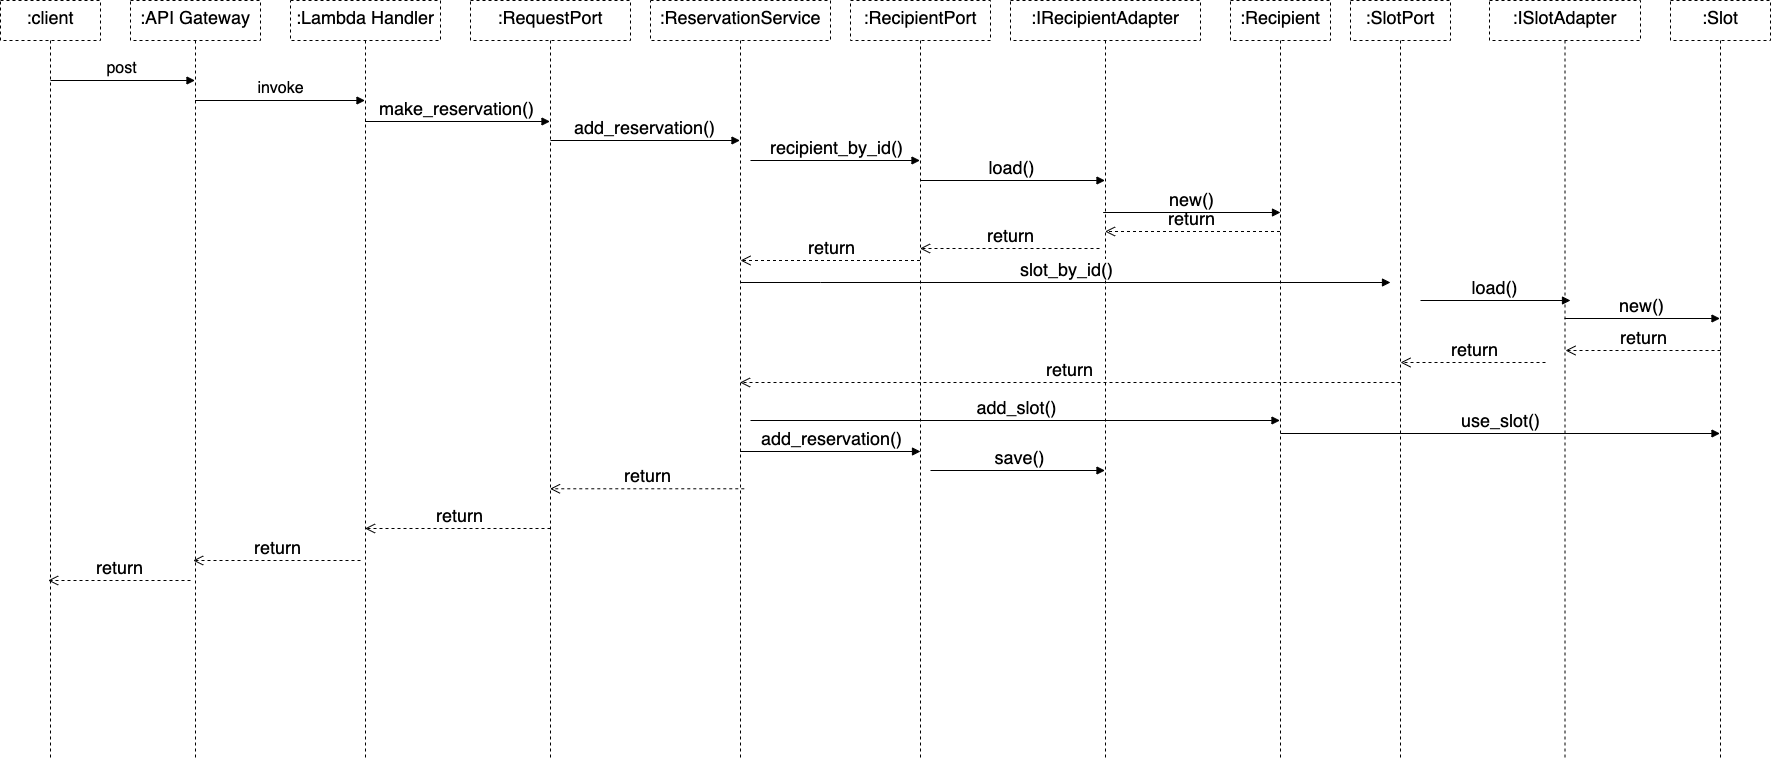

The diagram above was exported from draw.io. Its source (the exported page's mxGraphModel, read from the mxfile embedded in the PNG):
<mxGraphModel dx="3194" dy="3086" grid="1" gridSize="10" guides="1" tooltips="1" connect="1" arrows="1" fold="1" page="1" pageScale="1" pageWidth="850" pageHeight="1100" math="0" shadow="0">
  <root>
    <mxCell id="RGJvEP_CHnSlPfnop-GS-0" />
    <mxCell id="RGJvEP_CHnSlPfnop-GS-1" parent="RGJvEP_CHnSlPfnop-GS-0" />
    <mxCell id="RbpmIY_r8eX5BZ2TAuKH-0" value=":client" style="shape=umlLifeline;perimeter=lifelinePerimeter;whiteSpace=wrap;html=1;container=1;collapsible=0;recursiveResize=0;outlineConnect=0;dashed=1;fontSize=18;fillColor=none;verticalAlign=top;" vertex="1" parent="RGJvEP_CHnSlPfnop-GS-1">
      <mxGeometry x="80" y="-960" width="100" height="760" as="geometry" />
    </mxCell>
    <mxCell id="RbpmIY_r8eX5BZ2TAuKH-1" value="post" style="html=1;verticalAlign=bottom;endArrow=block;rounded=0;fontSize=16;" edge="1" parent="RbpmIY_r8eX5BZ2TAuKH-0" target="RbpmIY_r8eX5BZ2TAuKH-2">
      <mxGeometry width="80" relative="1" as="geometry">
        <mxPoint x="50" y="80" as="sourcePoint" />
        <mxPoint x="130" y="80" as="targetPoint" />
      </mxGeometry>
    </mxCell>
    <mxCell id="RbpmIY_r8eX5BZ2TAuKH-2" value=":API Gateway" style="shape=umlLifeline;perimeter=lifelinePerimeter;whiteSpace=wrap;html=1;container=1;collapsible=0;recursiveResize=0;outlineConnect=0;dashed=1;fontSize=18;fillColor=none;verticalAlign=top;" vertex="1" parent="RGJvEP_CHnSlPfnop-GS-1">
      <mxGeometry x="210" y="-960" width="130" height="760" as="geometry" />
    </mxCell>
    <mxCell id="RbpmIY_r8eX5BZ2TAuKH-3" value=":Lambda Handler" style="shape=umlLifeline;perimeter=lifelinePerimeter;whiteSpace=wrap;html=1;container=1;collapsible=0;recursiveResize=0;outlineConnect=0;dashed=1;fontSize=18;fillColor=none;verticalAlign=top;" vertex="1" parent="RGJvEP_CHnSlPfnop-GS-1">
      <mxGeometry x="370" y="-960" width="150" height="760" as="geometry" />
    </mxCell>
    <mxCell id="RbpmIY_r8eX5BZ2TAuKH-4" value="invoke" style="html=1;verticalAlign=bottom;endArrow=block;rounded=0;fontSize=16;" edge="1" parent="RGJvEP_CHnSlPfnop-GS-1" target="RbpmIY_r8eX5BZ2TAuKH-3">
      <mxGeometry width="80" relative="1" as="geometry">
        <mxPoint x="274.5" y="-860" as="sourcePoint" />
        <mxPoint x="484.5" y="-860" as="targetPoint" />
      </mxGeometry>
    </mxCell>
    <mxCell id="RbpmIY_r8eX5BZ2TAuKH-5" value=":RequestPort" style="shape=umlLifeline;perimeter=lifelinePerimeter;whiteSpace=wrap;html=1;container=1;collapsible=0;recursiveResize=0;outlineConnect=0;dashed=1;fontSize=18;fillColor=none;verticalAlign=top;" vertex="1" parent="RGJvEP_CHnSlPfnop-GS-1">
      <mxGeometry x="550" y="-960" width="160" height="760" as="geometry" />
    </mxCell>
    <mxCell id="RbpmIY_r8eX5BZ2TAuKH-6" value="add_reservation()" style="html=1;verticalAlign=bottom;endArrow=block;rounded=0;fontSize=18;" edge="1" parent="RbpmIY_r8eX5BZ2TAuKH-5" target="RbpmIY_r8eX5BZ2TAuKH-9">
      <mxGeometry width="80" relative="1" as="geometry">
        <mxPoint x="80" y="140" as="sourcePoint" />
        <mxPoint x="160" y="140" as="targetPoint" />
      </mxGeometry>
    </mxCell>
    <mxCell id="RbpmIY_r8eX5BZ2TAuKH-7" value="return" style="html=1;verticalAlign=bottom;endArrow=open;dashed=1;endSize=8;rounded=0;fontSize=18;" edge="1" parent="RbpmIY_r8eX5BZ2TAuKH-5">
      <mxGeometry relative="1" as="geometry">
        <mxPoint x="80" y="528" as="sourcePoint" />
        <mxPoint x="-105.5" y="528" as="targetPoint" />
      </mxGeometry>
    </mxCell>
    <mxCell id="RbpmIY_r8eX5BZ2TAuKH-8" value="make_reservation()" style="html=1;verticalAlign=bottom;endArrow=block;rounded=0;fontSize=18;" edge="1" parent="RGJvEP_CHnSlPfnop-GS-1">
      <mxGeometry width="80" relative="1" as="geometry">
        <mxPoint x="444.5" y="-839" as="sourcePoint" />
        <mxPoint x="629.5" y="-839" as="targetPoint" />
      </mxGeometry>
    </mxCell>
    <mxCell id="RbpmIY_r8eX5BZ2TAuKH-9" value=":ReservationService" style="shape=umlLifeline;perimeter=lifelinePerimeter;whiteSpace=wrap;html=1;container=1;collapsible=0;recursiveResize=0;outlineConnect=0;dashed=1;fontSize=18;fillColor=none;verticalAlign=top;" vertex="1" parent="RGJvEP_CHnSlPfnop-GS-1">
      <mxGeometry x="730" y="-960" width="180" height="760" as="geometry" />
    </mxCell>
    <mxCell id="RbpmIY_r8eX5BZ2TAuKH-10" value="recipient_by_id()" style="html=1;verticalAlign=bottom;endArrow=block;rounded=0;fontSize=18;" edge="1" parent="RbpmIY_r8eX5BZ2TAuKH-9" target="RbpmIY_r8eX5BZ2TAuKH-14">
      <mxGeometry width="80" relative="1" as="geometry">
        <mxPoint x="100" y="160" as="sourcePoint" />
        <mxPoint x="150" y="160" as="targetPoint" />
      </mxGeometry>
    </mxCell>
    <mxCell id="RbpmIY_r8eX5BZ2TAuKH-12" value="add_slot()" style="html=1;verticalAlign=bottom;endArrow=block;rounded=0;fontSize=18;" edge="1" parent="RbpmIY_r8eX5BZ2TAuKH-9" target="RbpmIY_r8eX5BZ2TAuKH-18">
      <mxGeometry width="80" relative="1" as="geometry">
        <mxPoint x="100" y="420" as="sourcePoint" />
        <mxPoint x="150" y="420" as="targetPoint" />
      </mxGeometry>
    </mxCell>
    <mxCell id="RbpmIY_r8eX5BZ2TAuKH-14" value=":RecipientPort" style="shape=umlLifeline;perimeter=lifelinePerimeter;whiteSpace=wrap;html=1;container=1;collapsible=0;recursiveResize=0;outlineConnect=0;dashed=1;fontSize=18;fillColor=none;verticalAlign=top;" vertex="1" parent="RGJvEP_CHnSlPfnop-GS-1">
      <mxGeometry x="930" y="-960" width="140" height="760" as="geometry" />
    </mxCell>
    <mxCell id="RbpmIY_r8eX5BZ2TAuKH-15" value="load()" style="html=1;verticalAlign=bottom;endArrow=block;rounded=0;fontSize=18;" edge="1" parent="RbpmIY_r8eX5BZ2TAuKH-14" target="RbpmIY_r8eX5BZ2TAuKH-16">
      <mxGeometry width="80" relative="1" as="geometry">
        <mxPoint x="70" y="180" as="sourcePoint" />
        <mxPoint x="150" y="180" as="targetPoint" />
      </mxGeometry>
    </mxCell>
    <mxCell id="xKi6kWapMA9Bnkzkj6TW-0" value="save()" style="html=1;verticalAlign=bottom;endArrow=block;rounded=0;fontSize=18;" edge="1" parent="RbpmIY_r8eX5BZ2TAuKH-14" target="RbpmIY_r8eX5BZ2TAuKH-16">
      <mxGeometry width="80" relative="1" as="geometry">
        <mxPoint x="80" y="470" as="sourcePoint" />
        <mxPoint x="160" y="470" as="targetPoint" />
      </mxGeometry>
    </mxCell>
    <mxCell id="RbpmIY_r8eX5BZ2TAuKH-16" value=":IRecipientAdapter" style="shape=umlLifeline;perimeter=lifelinePerimeter;whiteSpace=wrap;html=1;container=1;collapsible=0;recursiveResize=0;outlineConnect=0;dashed=1;fontSize=18;fillColor=none;verticalAlign=top;" vertex="1" parent="RGJvEP_CHnSlPfnop-GS-1">
      <mxGeometry x="1090" y="-960" width="190" height="760" as="geometry" />
    </mxCell>
    <mxCell id="RbpmIY_r8eX5BZ2TAuKH-17" value="return" style="html=1;verticalAlign=bottom;endArrow=open;dashed=1;endSize=8;rounded=0;fontSize=18;" edge="1" parent="RbpmIY_r8eX5BZ2TAuKH-16">
      <mxGeometry relative="1" as="geometry">
        <mxPoint x="89" y="248" as="sourcePoint" />
        <mxPoint x="-90.5" y="248" as="targetPoint" />
      </mxGeometry>
    </mxCell>
    <mxCell id="RbpmIY_r8eX5BZ2TAuKH-18" value=":Recipient" style="shape=umlLifeline;perimeter=lifelinePerimeter;whiteSpace=wrap;html=1;container=1;collapsible=0;recursiveResize=0;outlineConnect=0;dashed=1;fontSize=18;fillColor=none;verticalAlign=top;" vertex="1" parent="RGJvEP_CHnSlPfnop-GS-1">
      <mxGeometry x="1310" y="-960" width="100" height="760" as="geometry" />
    </mxCell>
    <mxCell id="RbpmIY_r8eX5BZ2TAuKH-19" value="use_slot()" style="html=1;verticalAlign=bottom;endArrow=block;rounded=0;fontSize=18;" edge="1" parent="RbpmIY_r8eX5BZ2TAuKH-18">
      <mxGeometry width="80" relative="1" as="geometry">
        <mxPoint x="50" y="433" as="sourcePoint" />
        <mxPoint x="489.5" y="433" as="targetPoint" />
      </mxGeometry>
    </mxCell>
    <mxCell id="RbpmIY_r8eX5BZ2TAuKH-13" value="add_reservation()" style="html=1;verticalAlign=bottom;endArrow=block;rounded=0;fontSize=18;" edge="1" parent="RbpmIY_r8eX5BZ2TAuKH-18">
      <mxGeometry width="80" relative="1" as="geometry">
        <mxPoint x="-490.5" y="451" as="sourcePoint" />
        <mxPoint x="-310" y="451" as="targetPoint" />
      </mxGeometry>
    </mxCell>
    <mxCell id="RbpmIY_r8eX5BZ2TAuKH-20" value="return" style="html=1;verticalAlign=bottom;endArrow=open;dashed=1;endSize=8;rounded=0;fontSize=18;" edge="1" parent="RGJvEP_CHnSlPfnop-GS-1">
      <mxGeometry relative="1" as="geometry">
        <mxPoint x="1359.5" y="-729" as="sourcePoint" />
        <mxPoint x="1184.5" y="-729" as="targetPoint" />
      </mxGeometry>
    </mxCell>
    <mxCell id="RbpmIY_r8eX5BZ2TAuKH-21" value="return" style="html=1;verticalAlign=bottom;endArrow=open;dashed=1;endSize=8;rounded=0;fontSize=18;" edge="1" parent="RGJvEP_CHnSlPfnop-GS-1">
      <mxGeometry relative="1" as="geometry">
        <mxPoint x="999.5" y="-700" as="sourcePoint" />
        <mxPoint x="820" y="-700" as="targetPoint" />
      </mxGeometry>
    </mxCell>
    <mxCell id="RbpmIY_r8eX5BZ2TAuKH-22" value=":SlotPort" style="shape=umlLifeline;perimeter=lifelinePerimeter;whiteSpace=wrap;html=1;container=1;collapsible=0;recursiveResize=0;outlineConnect=0;dashed=1;fontSize=18;fillColor=none;verticalAlign=top;" vertex="1" parent="RGJvEP_CHnSlPfnop-GS-1">
      <mxGeometry x="1430" y="-960" width="100" height="760" as="geometry" />
    </mxCell>
    <mxCell id="RbpmIY_r8eX5BZ2TAuKH-23" value="return" style="html=1;verticalAlign=bottom;endArrow=open;dashed=1;endSize=8;rounded=0;fontSize=18;" edge="1" parent="RbpmIY_r8eX5BZ2TAuKH-22">
      <mxGeometry relative="1" as="geometry">
        <mxPoint x="195" y="362" as="sourcePoint" />
        <mxPoint x="50" y="362" as="targetPoint" />
      </mxGeometry>
    </mxCell>
    <mxCell id="RbpmIY_r8eX5BZ2TAuKH-24" value=":ISlotAdapter" style="shape=umlLifeline;perimeter=lifelinePerimeter;whiteSpace=wrap;html=1;container=1;collapsible=0;recursiveResize=0;outlineConnect=0;dashed=1;fontSize=18;fillColor=none;verticalAlign=top;" vertex="1" parent="RGJvEP_CHnSlPfnop-GS-1">
      <mxGeometry x="1569" y="-960" width="151" height="760" as="geometry" />
    </mxCell>
    <mxCell id="RbpmIY_r8eX5BZ2TAuKH-25" value="load()" style="html=1;verticalAlign=bottom;endArrow=block;rounded=0;fontSize=18;" edge="1" parent="RbpmIY_r8eX5BZ2TAuKH-24">
      <mxGeometry width="80" relative="1" as="geometry">
        <mxPoint x="-69" y="300" as="sourcePoint" />
        <mxPoint x="81" y="300" as="targetPoint" />
      </mxGeometry>
    </mxCell>
    <mxCell id="RbpmIY_r8eX5BZ2TAuKH-26" value=":Slot" style="shape=umlLifeline;perimeter=lifelinePerimeter;whiteSpace=wrap;html=1;container=1;collapsible=0;recursiveResize=0;outlineConnect=0;dashed=1;fontSize=18;fillColor=none;verticalAlign=top;" vertex="1" parent="RGJvEP_CHnSlPfnop-GS-1">
      <mxGeometry x="1750" y="-960" width="100" height="760" as="geometry" />
    </mxCell>
    <mxCell id="RbpmIY_r8eX5BZ2TAuKH-27" value="new()" style="html=1;verticalAlign=bottom;endArrow=block;rounded=0;fontSize=18;" edge="1" parent="RGJvEP_CHnSlPfnop-GS-1" source="RbpmIY_r8eX5BZ2TAuKH-16">
      <mxGeometry width="80" relative="1" as="geometry">
        <mxPoint x="1194.5" y="-748" as="sourcePoint" />
        <mxPoint x="1360" y="-748" as="targetPoint" />
        <mxPoint as="offset" />
      </mxGeometry>
    </mxCell>
    <mxCell id="RbpmIY_r8eX5BZ2TAuKH-28" value="new()" style="html=1;verticalAlign=bottom;endArrow=block;rounded=0;fontSize=18;" edge="1" parent="RGJvEP_CHnSlPfnop-GS-1">
      <mxGeometry width="80" relative="1" as="geometry">
        <mxPoint x="1644" y="-642" as="sourcePoint" />
        <mxPoint x="1799.5" y="-642" as="targetPoint" />
        <mxPoint as="offset" />
      </mxGeometry>
    </mxCell>
    <mxCell id="RbpmIY_r8eX5BZ2TAuKH-29" value="return" style="html=1;verticalAlign=bottom;endArrow=open;dashed=1;endSize=8;rounded=0;fontSize=18;" edge="1" parent="RGJvEP_CHnSlPfnop-GS-1">
      <mxGeometry relative="1" as="geometry">
        <mxPoint x="1800" y="-610" as="sourcePoint" />
        <mxPoint x="1645" y="-610" as="targetPoint" />
      </mxGeometry>
    </mxCell>
    <mxCell id="RbpmIY_r8eX5BZ2TAuKH-30" value="return" style="html=1;verticalAlign=bottom;endArrow=open;dashed=1;endSize=8;rounded=0;fontSize=18;" edge="1" parent="RGJvEP_CHnSlPfnop-GS-1">
      <mxGeometry relative="1" as="geometry">
        <mxPoint x="1480" y="-578" as="sourcePoint" />
        <mxPoint x="819.5" y="-578" as="targetPoint" />
      </mxGeometry>
    </mxCell>
    <mxCell id="RbpmIY_r8eX5BZ2TAuKH-34" value="return" style="html=1;verticalAlign=bottom;endArrow=open;dashed=1;endSize=8;rounded=0;fontSize=18;exitX=0.521;exitY=0.678;exitDx=0;exitDy=0;exitPerimeter=0;" edge="1" parent="RGJvEP_CHnSlPfnop-GS-1">
      <mxGeometry relative="1" as="geometry">
        <mxPoint x="823.78" y="-471.7199999999998" as="sourcePoint" />
        <mxPoint x="629.5" y="-471.7199999999998" as="targetPoint" />
      </mxGeometry>
    </mxCell>
    <mxCell id="RbpmIY_r8eX5BZ2TAuKH-35" value="return" style="html=1;verticalAlign=bottom;endArrow=open;dashed=1;endSize=8;rounded=0;fontSize=18;" edge="1" parent="RGJvEP_CHnSlPfnop-GS-1" target="RbpmIY_r8eX5BZ2TAuKH-2">
      <mxGeometry relative="1" as="geometry">
        <mxPoint x="440" y="-400" as="sourcePoint" />
        <mxPoint x="360" y="-400" as="targetPoint" />
      </mxGeometry>
    </mxCell>
    <mxCell id="RbpmIY_r8eX5BZ2TAuKH-36" value="return" style="html=1;verticalAlign=bottom;endArrow=open;dashed=1;endSize=8;rounded=0;fontSize=18;" edge="1" parent="RGJvEP_CHnSlPfnop-GS-1" target="RbpmIY_r8eX5BZ2TAuKH-0">
      <mxGeometry relative="1" as="geometry">
        <mxPoint x="270" y="-380" as="sourcePoint" />
        <mxPoint x="190" y="-380" as="targetPoint" />
      </mxGeometry>
    </mxCell>
    <mxCell id="RbpmIY_r8eX5BZ2TAuKH-11" value="slot_by_id()" style="html=1;verticalAlign=bottom;endArrow=block;rounded=0;fontSize=18;" edge="1" parent="RGJvEP_CHnSlPfnop-GS-1">
      <mxGeometry width="80" relative="1" as="geometry">
        <mxPoint x="820" y="-678" as="sourcePoint" />
        <mxPoint x="1470" y="-678" as="targetPoint" />
        <Array as="points">
          <mxPoint x="900" y="-678" />
        </Array>
      </mxGeometry>
    </mxCell>
  </root>
</mxGraphModel>